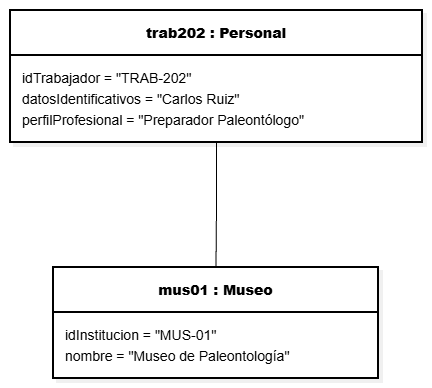

The diagram above was exported from draw.io. Its source (the exported page's mxGraphModel, read from the mxfile embedded in the PNG):
<mxGraphModel dx="1030" dy="562" grid="1" gridSize="10" guides="1" tooltips="1" connect="1" arrows="1" fold="1" page="1" pageScale="1" pageWidth="827" pageHeight="1169" math="0" shadow="0">
  <root>
    <mxCell id="0" />
    <mxCell id="1" parent="0" />
    <UserObject label="" mermaidData="{&#10;  &quot;data&quot;: &quot;classDiagram\n    class trab202[\&quot;trab202 : Personal\&quot;] {\n        idTrabajador = \&quot;TRAB-202\&quot;\n        datosIdentificativos = \&quot;Carlos Ruiz\&quot;\n        perfilProfesional = \&quot;Preparador Paleontólogo\&quot;\n    }\n\n    class mus01[\&quot;mus01 : Museo\&quot;] {\n        idInstitucion = \&quot;MUS-01\&quot;\n        nombre = \&quot;Museo de Paleontología\&quot;\n    }\n\n    trab202 .. mus01 : Edición Bloqueada por Control de Acceso (R.N.07)&quot;,&#10;  &quot;config&quot;: null,&#10;  &quot;version&quot;: &quot;12&quot;&#10;}" id="kqDHaQ4WugW5l6QbGnje-1">
      <mxCell connectable="0" parent="1" style="group;transparentBounds=1;editIcon=1;lockedGroup=0;groupPadding=10;fontFamily=Helvetica;" vertex="1">
        <mxGeometry as="geometry" />
      </mxCell>
    </UserObject>
    <mxCell id="kqDHaQ4WugW5l6QbGnje-12" edge="1" parent="kqDHaQ4WugW5l6QbGnje-1" source="kqDHaQ4WugW5l6QbGnje-2" style="edgeStyle=orthogonalEdgeStyle;rounded=0;orthogonalLoop=1;jettySize=auto;html=1;exitX=0.5;exitY=1;exitDx=0;exitDy=0;entryX=0.5;entryY=0;entryDx=0;entryDy=0;defaultLabelBackgroundColor=page;endArrow=none;endFill=0;fontFamily=Helvetica;" target="kqDHaQ4WugW5l6QbGnje-7">
      <mxGeometry relative="1" as="geometry" />
    </mxCell>
    <UserObject label="&lt;b&gt;trab202 : Personal&lt;/b&gt;" mermaidId="n:trab202" mermaidBaseStyle="swimlane;html=1;fontStyle=1;fontSize=16;align=center;verticalAlign=middle;horizontal=1;childLayout=stackLayout;startSize=45;horizontalStack=0;resizeParent=1;resizeParentMax=0;resizeLast=0;collapsible=0;marginTop=12;marginBottom=12;stackSpacing=0;swimlaneFillColor=#FDF4FF;whiteSpace=wrap;fillColor=#FDF4FF;strokeColor=#E879F9;fontColor=#28253D;fontFamily=Recursive;strokeWidth=2;shadow=1;shadowColor=#000000;shadowOffsetX=4;shadowOffsetY=4;shadowBlur=0;shadowOpacity=6;" mermaidBaseValue="&lt;b&gt;trab202 : Personal&lt;/b&gt;" id="kqDHaQ4WugW5l6QbGnje-2">
      <mxCell parent="kqDHaQ4WugW5l6QbGnje-1" style="swimlane;html=1;fontStyle=1;fontSize=14;align=center;verticalAlign=middle;horizontal=1;childLayout=stackLayout;startSize=45;horizontalStack=0;resizeParent=1;resizeParentMax=0;resizeLast=0;collapsible=0;marginTop=12;marginBottom=12;stackSpacing=0;swimlaneFillColor=#FFFFFF;whiteSpace=wrap;fontFamily=Helvetica;strokeWidth=2;shadow=1;shadowColor=#000000;shadowOffsetX=4;shadowOffsetY=4;shadowBlur=0;shadowOpacity=6;" vertex="1">
        <mxGeometry height="132" width="412" x="190" y="60" as="geometry" />
      </mxCell>
    </UserObject>
    <mxCell id="kqDHaQ4WugW5l6QbGnje-3" parent="kqDHaQ4WugW5l6QbGnje-2" style="text;fontSize=14;align=left;verticalAlign=middle;spacingLeft=10;spacingRight=12;spacingBottom=2;overflow=hidden;rotatable=0;points=[[0,0.5],[1,0.5]];portConstraint=eastwest;fontFamily=Helvetica;" value="idTrabajador = &quot;TRAB-202&quot;" vertex="1">
      <mxGeometry height="21" width="412" y="57" as="geometry" />
    </mxCell>
    <mxCell id="kqDHaQ4WugW5l6QbGnje-4" parent="kqDHaQ4WugW5l6QbGnje-2" style="text;fontSize=14;align=left;verticalAlign=middle;spacingLeft=10;spacingRight=12;spacingBottom=2;overflow=hidden;rotatable=0;points=[[0,0.5],[1,0.5]];portConstraint=eastwest;fontFamily=Helvetica;" value="datosIdentificativos = &quot;Carlos Ruiz&quot;" vertex="1">
      <mxGeometry height="21" width="412" y="78" as="geometry" />
    </mxCell>
    <mxCell id="kqDHaQ4WugW5l6QbGnje-5" parent="kqDHaQ4WugW5l6QbGnje-2" style="text;fontSize=14;align=left;verticalAlign=middle;spacingLeft=10;spacingRight=12;spacingBottom=2;overflow=hidden;rotatable=0;points=[[0,0.5],[1,0.5]];portConstraint=eastwest;fontFamily=Helvetica;" value="perfilProfesional = &quot;Preparador Paleontólogo&quot;" vertex="1">
      <mxGeometry height="21" width="412" y="99" as="geometry" />
    </mxCell>
    <UserObject label="&lt;b&gt;mus01 : Museo&lt;/b&gt;" mermaidId="n:mus01" mermaidBaseStyle="swimlane;html=1;fontStyle=1;fontSize=16;align=center;verticalAlign=middle;horizontal=1;childLayout=stackLayout;startSize=45;horizontalStack=0;resizeParent=1;resizeParentMax=0;resizeLast=0;collapsible=0;marginTop=12;marginBottom=12;stackSpacing=0;swimlaneFillColor=#F0FDFA;whiteSpace=wrap;fillColor=#F0FDFA;strokeColor=#2DD4BF;fontColor=#28253D;fontFamily=Recursive;strokeWidth=2;shadow=1;shadowColor=#000000;shadowOffsetX=4;shadowOffsetY=4;shadowBlur=0;shadowOpacity=6;" mermaidBaseValue="&lt;b&gt;mus01 : Museo&lt;/b&gt;" id="kqDHaQ4WugW5l6QbGnje-7">
      <mxCell parent="kqDHaQ4WugW5l6QbGnje-1" style="swimlane;html=1;fontStyle=1;fontSize=14;align=center;verticalAlign=middle;horizontal=1;childLayout=stackLayout;startSize=45;horizontalStack=0;resizeParent=1;resizeParentMax=0;resizeLast=0;collapsible=0;marginTop=12;marginBottom=12;stackSpacing=0;swimlaneFillColor=#FFFFFF;whiteSpace=wrap;fontFamily=Helvetica;strokeWidth=2;shadow=1;shadowColor=#000000;shadowOffsetX=4;shadowOffsetY=4;shadowBlur=0;shadowOpacity=6;" vertex="1">
        <mxGeometry height="111" width="325" x="233" y="317" as="geometry" />
      </mxCell>
    </UserObject>
    <mxCell id="kqDHaQ4WugW5l6QbGnje-8" parent="kqDHaQ4WugW5l6QbGnje-7" style="text;fontSize=14;align=left;verticalAlign=middle;spacingLeft=10;spacingRight=12;spacingBottom=2;overflow=hidden;rotatable=0;points=[[0,0.5],[1,0.5]];portConstraint=eastwest;fontFamily=Helvetica;" value="idInstitucion = &quot;MUS-01&quot;" vertex="1">
      <mxGeometry height="21" width="325" y="57" as="geometry" />
    </mxCell>
    <mxCell id="kqDHaQ4WugW5l6QbGnje-9" parent="kqDHaQ4WugW5l6QbGnje-7" style="text;fontSize=14;align=left;verticalAlign=middle;spacingLeft=10;spacingRight=12;spacingBottom=2;overflow=hidden;rotatable=0;points=[[0,0.5],[1,0.5]];portConstraint=eastwest;fontFamily=Helvetica;" value="nombre = &quot;Museo de Paleontología&quot;" vertex="1">
      <mxGeometry height="21" width="325" y="78" as="geometry" />
    </mxCell>
  </root>
</mxGraphModel>